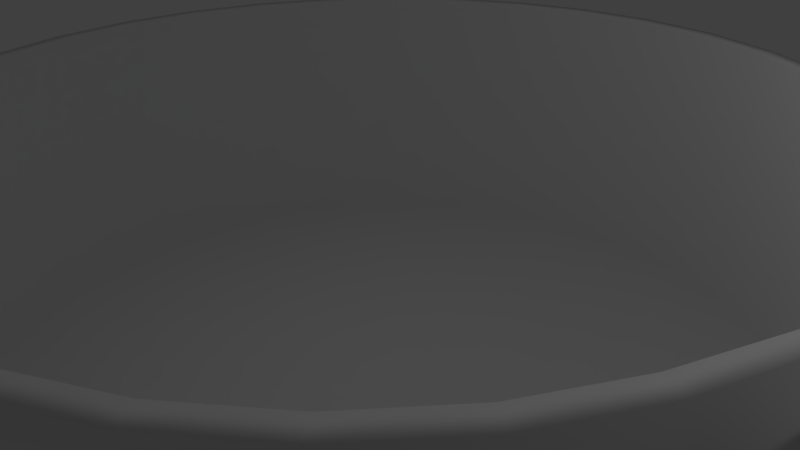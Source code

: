 # Source: arena.blend  (saved by Blender 2.72.0; exported with 4.5.12 LTS)
import bpy
from mathutils import Matrix  # noqa: F401  (used for matrix-valued properties, if any)

bpy.ops.wm.read_factory_settings(use_empty=True)
scene = bpy.context.scene
scene.name = 'Scene'

# ---- collections
col_collection_1 = bpy.data.collections.new('Collection 1'); scene.collection.children.link(col_collection_1)

# ---- world
world_world = bpy.data.worlds.new('World'); scene.world = world_world
world_world.color = (0.05088, 0.05088, 0.05088)
world_world.use_sun_shadow = False
world_world.sun_shadow_jitter_overblur = 0.0
world_world.cycles.sampling_method = 'MANUAL'
world_world.cycles.sample_map_resolution = 256

# ---- cameras
cam_camera = bpy.data.cameras.new('Camera')
cam_camera.clip_end = 100.0
cam_camera.lens = 35.0
cam_camera.sensor_width = 32.0
cam_camera.sensor_height = 18.0
cam_camera.ortho_scale = 7.314
cam_camera.dof.focus_distance = 0.0
cam_camera.dof.aperture_fstop = 128.0

# ---- lights
light_lamp = bpy.data.lights.new('Lamp', 'POINT')
light_lamp.transmission_factor = 0.0
light_lamp.cutoff_distance = 30.0
light_lamp.energy = 100.0
light_lamp.shadow_buffer_clip_start = 1.001
light_lamp.shadow_soft_size = 0.1
light_lamp.shadow_maximum_resolution = 0.006
light_lamp.use_absolute_resolution = True
light_lamp.cycles.use_multiple_importance_sampling = False

# ---- meshes
me_cylinder = bpy.data.meshes.new('Cylinder')
me_cylinder.from_pydata([(18.99, 0.9584, 1.99), (5.706, 0.9296, 1.99), (5.706, -0.9296, 1.99), (18.99, -0.9584, 1.99), (18.99, -0.9584, 2.0), (19.02, -0.9973, -1.942), (-1.112, 5.59, 2.0), (-1.128, 5.671, -1.931), (-2.181, 5.266, 2.0), (-2.213, 5.342, -1.931), (-3.167, 4.739, 2.0), (-3.212, 4.807, -1.931), (-4.031, 4.031, 2.0), (-4.088, 4.088, -1.931), (-4.739, 3.167, 2.0), (-4.807, 3.212, -1.931), (-5.266, 2.181, 2.0), (-5.342, 2.213, -1.931), (-5.59, 1.112, 2.0), (-5.671, 1.128, -1.931), (-5.7, 5.794e-06, 2.0), (-5.782, 5.794e-06, -1.931), (-5.59, -1.112, 2.0), (-5.671, -1.128, -1.931), (-5.266, -2.181, 2.0), (-5.342, -2.213, -1.931), (-4.739, -3.167, 2.0), (-4.807, -3.212, -1.931), (-4.031, -4.031, 2.0), (-4.088, -4.088, -1.931), (-3.167, -4.739, 2.0), (-3.212, -4.807, -1.931), (-2.181, -5.266, 2.0), (-2.213, -5.342, -1.931), (-1.112, -5.59, 2.0), (-1.128, -5.671, -1.931), (-1.955e-06, -5.7, 2.0), (-1.955e-06, -5.782, -1.931), (1.112, -5.59, 2.0), (1.128, -5.671, -1.931), (2.181, -5.266, 2.0), (2.213, -5.342, -1.931), (3.167, -4.739, 2.0), (3.212, -4.807, -1.931), (4.031, -4.031, 2.0), (4.088, -4.088, -1.931), (4.739, -3.167, 2.0), (4.807, -3.212, -1.931), (5.266, -2.181, 2.0), (5.342, -2.213, -1.931), (5.706, -0.9296, 2.0), (5.796, -1.051, -1.913), (19.02, 0.9973, -1.942), (18.99, 0.9584, 2.0), (5.706, 0.9296, 2.0), (5.796, 1.051, -1.913), (5.266, 2.181, 2.0), (5.342, 2.213, -1.931), (4.739, 3.167, 2.0), (4.807, 3.212, -1.931), (4.031, 4.031, 2.0), (4.088, 4.088, -1.931), (3.167, 4.739, 2.0), (3.212, 4.807, -1.931), (2.181, 5.266, 2.0), (2.213, 5.342, -1.931), (1.112, 5.59, 2.0), (1.128, 5.671, -1.931), (0.0, 5.7, 2.0), (0.0, 5.782, -1.931), (19.2, -1.171, 2.0), (19.2, -1.171, -2.0), (-1.171, 5.885, 2.0), (-1.171, 5.885, -2.0), (-2.296, 5.543, 2.0), (-2.296, 5.543, -2.0), (-3.333, 4.989, 2.0), (-3.333, 4.989, -2.0), (-4.243, 4.243, 2.0), (-4.243, 4.243, -2.0), (-4.989, 3.333, 2.0), (-4.989, 3.333, -2.0), (-5.543, 2.296, 2.0), (-5.543, 2.296, -2.0), (-5.885, 1.171, 2.0), (-5.885, 1.171, -2.0), (-6.0, 5.794e-06, 2.0), (-6.0, 5.794e-06, -2.0), (-5.885, -1.171, 2.0), (-5.885, -1.171, -2.0), (-5.543, -2.296, 2.0), (-5.543, -2.296, -2.0), (-4.989, -3.333, 2.0), (-4.989, -3.333, -2.0), (-4.243, -4.243, 2.0), (-4.243, -4.243, -2.0), (-3.333, -4.989, 2.0), (-3.333, -4.989, -2.0), (-2.296, -5.543, 2.0), (-2.296, -5.543, -2.0), (-1.171, -5.885, 2.0), (-1.171, -5.885, -2.0), (-1.955e-06, -6.0, 2.0), (-1.955e-06, -6.0, -2.0), (1.171, -5.885, 2.0), (1.171, -5.885, -2.0), (2.296, -5.543, 2.0), (2.296, -5.543, -2.0), (3.333, -4.989, 2.0), (3.333, -4.989, -2.0), (4.243, -4.243, 2.0), (4.243, -4.243, -2.0), (4.989, -3.333, 2.0), (4.989, -3.333, -2.0), (5.543, -2.296, 2.0), (5.543, -2.296, -2.0), (5.885, -1.171, 2.0), (5.885, -1.171, -2.0), (19.2, 1.171, -2.0), (19.2, 1.171, 2.0), (5.885, 1.171, 2.0), (5.885, 1.171, -2.0), (5.543, 2.296, 2.0), (5.543, 2.296, -2.0), (4.989, 3.333, 2.0), (4.989, 3.333, -2.0), (4.243, 4.243, 2.0), (4.243, 4.243, -2.0), (3.333, 4.989, 2.0), (3.333, 4.989, -2.0), (2.296, 5.543, 2.0), (2.296, 5.543, -2.0), (1.171, 5.885, 2.0), (1.171, 5.885, -2.0), (0.0, 6.0, 2.0), (0.0, 6.0, -2.0)], [], [(4, 50, 2, 3), (50, 54, 1, 2), (54, 53, 0, 1), (53, 4, 3, 0), (3, 2, 1, 0), (4, 53, 54, 50), (70, 119, 53, 4), (119, 120, 54, 53), (134, 72, 6, 68), (72, 74, 8, 6), (74, 76, 10, 8), (76, 78, 12, 10), (78, 80, 14, 12), (80, 82, 16, 14), (82, 84, 18, 16), (84, 86, 20, 18), (86, 88, 22, 20), (88, 90, 24, 22), (90, 92, 26, 24), (92, 94, 28, 26), (94, 96, 30, 28), (96, 98, 32, 30), (98, 100, 34, 32), (100, 102, 36, 34), (102, 104, 38, 36), (104, 106, 40, 38), (106, 108, 42, 40), (108, 110, 44, 42), (110, 112, 46, 44), (112, 114, 48, 46), (114, 116, 50, 48), (116, 70, 4, 50), (120, 122, 56, 54), (122, 124, 58, 56), (124, 126, 60, 58), (126, 128, 62, 60), (128, 130, 64, 62), (130, 132, 66, 64), (132, 134, 68, 66), (7, 9, 11, 13, 15, 17, 19, 21, 23, 25, 27, 29, 31, 33, 35, 37, 39, 41, 43, 45, 47, 49, 51, 55, 57, 59, 61, 63, 65, 67, 69), (55, 51, 5, 52), (4, 53, 52, 5), (7, 6, 8, 9), (69, 68, 6, 7), (9, 8, 10, 11), (11, 10, 12, 13), (13, 12, 14, 15), (15, 14, 16, 17), (17, 16, 18, 19), (19, 18, 20, 21), (21, 20, 22, 23), (23, 22, 24, 25), (25, 24, 26, 27), (27, 26, 28, 29), (29, 28, 30, 31), (31, 30, 32, 33), (33, 32, 34, 35), (35, 34, 36, 37), (37, 36, 38, 39), (39, 38, 40, 41), (41, 40, 42, 43), (43, 42, 44, 45), (45, 44, 46, 47), (47, 46, 48, 49), (49, 48, 50, 51), (4, 5, 51, 50), (52, 53, 54, 55), (55, 54, 56, 57), (57, 56, 58, 59), (59, 58, 60, 61), (61, 60, 62, 63), (63, 62, 64, 65), (65, 64, 66, 67), (67, 66, 68, 69), (135, 133, 131, 129, 127, 125, 123, 121, 117, 115, 113, 111, 109, 107, 105, 103, 101, 99, 97, 95, 93, 91, 89, 87, 85, 83, 81, 79, 77, 75, 73), (118, 71, 117, 121), (71, 118, 119, 70), (75, 74, 72, 73), (73, 72, 134, 135), (77, 76, 74, 75), (79, 78, 76, 77), (81, 80, 78, 79), (83, 82, 80, 81), (85, 84, 82, 83), (87, 86, 84, 85), (89, 88, 86, 87), (91, 90, 88, 89), (93, 92, 90, 91), (95, 94, 92, 93), (97, 96, 94, 95), (99, 98, 96, 97), (101, 100, 98, 99), (103, 102, 100, 101), (105, 104, 102, 103), (107, 106, 104, 105), (109, 108, 106, 107), (111, 110, 108, 109), (113, 112, 110, 111), (115, 114, 112, 113), (117, 116, 114, 115), (116, 117, 71, 70), (121, 120, 119, 118), (123, 122, 120, 121), (125, 124, 122, 123), (127, 126, 124, 125), (129, 128, 126, 127), (131, 130, 128, 129), (133, 132, 130, 131), (135, 134, 132, 133)])
me_cylinder.polygons.foreach_set('use_smooth', [True] * 109)
_uv = me_cylinder.uv_layers.new(name='UVMap')
_uv.uv.foreach_set('vector', [0.1868, 0.993, 0.4577, 0.6427, 0.4577, 0.6419, 0.1868, 0.9922, 0.4577, 0.6427, 0.3074, 0.6303, 0.3074, 0.6295, 0.4577, 0.6419, 0.3074, 0.6303, 0.03174, 0.9801, 0.03174, 0.9793, 0.3074, 0.6295, 0.03174, 0.9801, 0.1868, 0.993, 0.1868, 0.9922, 0.03174, 0.9793, 0.1868, 0.9922, 0.4577, 0.6419, 0.3074, 0.6295, 0.03174, 0.9793, 0.1868, 0.993, 0.03174, 0.9801, 0.3074, 0.6303, 0.4577, 0.6427, 0.1995, 1.0, 0.01022, 0.9843, 0.03174, 0.9801, 0.1868, 0.993, 0.01022, 0.9843, 0.2842, 0.6334, 0.3074, 0.6303, 0.03174, 0.9801, 0.01477, 0.4458, 0.04818, 0.4158, 0.07077, 0.4193, 0.03903, 0.4479, 0.04818, 0.4158, 0.09896, 0.3884, 0.119, 0.3933, 0.07077, 0.4193, 0.09896, 0.3884, 0.1652, 0.3648, 0.1819, 0.3708, 0.119, 0.3933, 0.1652, 0.3648, 0.2442, 0.3458, 0.257, 0.3528, 0.1819, 0.3708, 0.2442, 0.3458, 0.3331, 0.3322, 0.3414, 0.3399, 0.257, 0.3528, 0.3331, 0.3322, 0.4284, 0.3246, 0.432, 0.3326, 0.3414, 0.3399, 0.4284, 0.3246, 0.5265, 0.3231, 0.5251, 0.3313, 0.432, 0.3326, 0.5265, 0.3231, 0.6235, 0.3279, 0.6173, 0.3358, 0.5251, 0.3313, 0.6235, 0.3279, 0.7158, 0.3388, 0.705, 0.3462, 0.6173, 0.3358, 0.7158, 0.3388, 0.7998, 0.3554, 0.7848, 0.3619, 0.705, 0.3462, 0.7998, 0.3554, 0.8723, 0.3769, 0.8536, 0.3824, 0.7848, 0.3619, 0.8723, 0.3769, 0.9304, 0.4027, 0.9089, 0.4069, 0.8536, 0.3824, 0.9304, 0.4027, 0.9721, 0.4317, 0.9485, 0.4344, 0.9089, 0.4069, 0.9721, 0.4317, 0.9956, 0.4628, 0.9708, 0.4639, 0.9485, 0.4344, 0.9956, 0.4628, 1.0, 0.4947, 0.975, 0.4943, 0.9708, 0.4639, 1.0, 0.4947, 0.9852, 0.5263, 0.961, 0.5243, 0.975, 0.4943, 0.9852, 0.5263, 0.9518, 0.5564, 0.9292, 0.5529, 0.961, 0.5243, 0.9518, 0.5564, 0.901, 0.5838, 0.881, 0.5789, 0.9292, 0.5529, 0.901, 0.5838, 0.8348, 0.6074, 0.8181, 0.6014, 0.881, 0.5789, 0.8348, 0.6074, 0.7558, 0.6264, 0.743, 0.6194, 0.8181, 0.6014, 0.7558, 0.6264, 0.6669, 0.64, 0.6586, 0.6323, 0.743, 0.6194, 0.6669, 0.64, 0.5716, 0.6476, 0.568, 0.6395, 0.6586, 0.6323, 0.5716, 0.6476, 0.4735, 0.6491, 0.4577, 0.6427, 0.568, 0.6395, 0.4735, 0.6491, 0.1995, 1.0, 0.1868, 0.993, 0.4577, 0.6427, 0.2842, 0.6334, 0.2002, 0.6168, 0.2152, 0.6103, 0.3074, 0.6303, 0.2002, 0.6168, 0.1277, 0.5952, 0.1464, 0.5898, 0.2152, 0.6103, 0.1277, 0.5952, 0.06957, 0.5695, 0.09109, 0.5653, 0.1464, 0.5898, 0.06957, 0.5695, 0.02794, 0.5405, 0.05154, 0.5378, 0.09109, 0.5653, 0.02794, 0.5405, 0.004447, 0.5094, 0.02922, 0.5083, 0.05154, 0.5378, 0.004447, 0.5094, 0.0, 0.4775, 0.025, 0.4779, 0.02922, 0.5083, 0.0, 0.4775, 0.01477, 0.4458, 0.03903, 0.4479, 0.025, 0.4779, 0.06463, 0.1007, 0.1136, 0.07436, 0.1773, 0.05159, 0.2535, 0.03332, 0.3392, 0.02025, 0.431, 0.01287, 0.5255, 0.01147, 0.619, 0.01611, 0.7079, 0.0266, 0.7889, 0.04255, 0.8587, 0.06334, 0.9148, 0.08817, 0.9549, 0.1161, 0.9775, 0.146, 0.9818, 0.1768, 0.9676, 0.2073, 0.9354, 0.2363, 0.8864, 0.2627, 0.8227, 0.2854, 0.7465, 0.3037, 0.6608, 0.3168, 0.569, 0.3242, 0.4657, 0.3298, 0.2957, 0.3157, 0.2111, 0.2945, 0.1413, 0.2737, 0.08523, 0.2489, 0.04512, 0.2209, 0.02248, 0.191, 0.0182, 0.1602, 0.03243, 0.1297, 0.2957, 0.3157, 0.4657, 0.3298, 0.1891, 0.6758, 0.02779, 0.6624, 0.1868, 0.993, 0.03174, 0.9801, 0.02779, 0.6624, 0.1891, 0.6758, 0.06463, 0.1007, 0.07077, 0.4193, 0.119, 0.3933, 0.1136, 0.07436, 0.03243, 0.1297, 0.03903, 0.4479, 0.07077, 0.4193, 0.06463, 0.1007, 0.1136, 0.07436, 0.119, 0.3933, 0.1819, 0.3708, 0.1773, 0.05159, 0.1773, 0.05159, 0.1819, 0.3708, 0.257, 0.3528, 0.2535, 0.03332, 0.2535, 0.03332, 0.257, 0.3528, 0.3414, 0.3399, 0.3392, 0.02025, 0.3392, 0.02025, 0.3414, 0.3399, 0.432, 0.3326, 0.431, 0.01287, 0.431, 0.01287, 0.432, 0.3326, 0.5251, 0.3313, 0.5255, 0.01147, 0.5255, 0.01147, 0.5251, 0.3313, 0.6173, 0.3358, 0.619, 0.01611, 0.619, 0.01611, 0.6173, 0.3358, 0.705, 0.3462, 0.7079, 0.0266, 0.7079, 0.0266, 0.705, 0.3462, 0.7848, 0.3619, 0.7889, 0.04255, 0.7889, 0.04255, 0.7848, 0.3619, 0.8536, 0.3824, 0.8587, 0.06334, 0.8587, 0.06334, 0.8536, 0.3824, 0.9089, 0.4069, 0.9148, 0.08817, 0.9148, 0.08817, 0.9089, 0.4069, 0.9485, 0.4344, 0.9549, 0.1161, 0.9549, 0.1161, 0.9485, 0.4344, 0.9708, 0.4639, 0.9775, 0.146, 0.9775, 0.146, 0.9708, 0.4639, 0.975, 0.4943, 0.9818, 0.1768, 0.9818, 0.1768, 0.975, 0.4943, 0.961, 0.5243, 0.9676, 0.2073, 0.9676, 0.2073, 0.961, 0.5243, 0.9292, 0.5529, 0.9354, 0.2363, 0.9354, 0.2363, 0.9292, 0.5529, 0.881, 0.5789, 0.8864, 0.2627, 0.8864, 0.2627, 0.881, 0.5789, 0.8181, 0.6014, 0.8227, 0.2854, 0.8227, 0.2854, 0.8181, 0.6014, 0.743, 0.6194, 0.7465, 0.3037, 0.7465, 0.3037, 0.743, 0.6194, 0.6586, 0.6323, 0.6608, 0.3168, 0.6608, 0.3168, 0.6586, 0.6323, 0.568, 0.6395, 0.569, 0.3242, 0.569, 0.3242, 0.568, 0.6395, 0.4577, 0.6427, 0.4657, 0.3298, 0.1868, 0.993, 0.1891, 0.6758, 0.4657, 0.3298, 0.4577, 0.6427, 0.02779, 0.6624, 0.03174, 0.9801, 0.3074, 0.6303, 0.2957, 0.3157, 0.2957, 0.3157, 0.3074, 0.6303, 0.2152, 0.6103, 0.2111, 0.2945, 0.2111, 0.2945, 0.2152, 0.6103, 0.1464, 0.5898, 0.1413, 0.2737, 0.1413, 0.2737, 0.1464, 0.5898, 0.09109, 0.5653, 0.08523, 0.2489, 0.08523, 0.2489, 0.09109, 0.5653, 0.05154, 0.5378, 0.04512, 0.2209, 0.04512, 0.2209, 0.05154, 0.5378, 0.02922, 0.5083, 0.02248, 0.191, 0.02248, 0.191, 0.02922, 0.5083, 0.025, 0.4779, 0.0182, 0.1602, 0.0182, 0.1602, 0.025, 0.4779, 0.03903, 0.4479, 0.03243, 0.1297, 0.01477, 0.1227, 0.0, 0.1544, 0.004447, 0.1863, 0.02794, 0.2174, 0.06957, 0.2463, 0.1277, 0.2721, 0.2002, 0.2937, 0.2842, 0.3102, 0.4735, 0.3259, 0.5716, 0.3245, 0.6669, 0.3168, 0.7558, 0.3033, 0.8348, 0.2843, 0.901, 0.2607, 0.9518, 0.2333, 0.9852, 0.2032, 1.0, 0.1716, 0.9956, 0.1396, 0.9721, 0.1086, 0.9304, 0.0796, 0.8723, 0.05383, 0.7998, 0.03226, 0.7158, 0.0157, 0.6235, 0.004813, 0.5265, 0.0, 0.4284, 0.001449, 0.3331, 0.009106, 0.2442, 0.02268, 0.1652, 0.04164, 0.09896, 0.06526, 0.04818, 0.09264, 0.01022, 0.6612, 0.1995, 0.6769, 0.4735, 0.3259, 0.2842, 0.3102, 0.1995, 0.6769, 0.01022, 0.6612, 0.01022, 0.9843, 0.1995, 1.0, 0.09896, 0.06526, 0.09896, 0.3884, 0.04818, 0.4158, 0.04818, 0.09264, 0.04818, 0.09264, 0.04818, 0.4158, 0.01477, 0.4458, 0.01477, 0.1227, 0.1652, 0.04164, 0.1652, 0.3648, 0.09896, 0.3884, 0.09896, 0.06526, 0.2442, 0.02268, 0.2442, 0.3458, 0.1652, 0.3648, 0.1652, 0.04164, 0.3331, 0.009106, 0.3331, 0.3322, 0.2442, 0.3458, 0.2442, 0.02268, 0.4284, 0.001449, 0.4284, 0.3246, 0.3331, 0.3322, 0.3331, 0.009106, 0.5265, 0.0, 0.5265, 0.3231, 0.4284, 0.3246, 0.4284, 0.001449, 0.6235, 0.004813, 0.6235, 0.3279, 0.5265, 0.3231, 0.5265, 0.0, 0.7158, 0.0157, 0.7158, 0.3388, 0.6235, 0.3279, 0.6235, 0.004813, 0.7998, 0.03226, 0.7998, 0.3554, 0.7158, 0.3388, 0.7158, 0.0157, 0.8723, 0.05383, 0.8723, 0.3769, 0.7998, 0.3554, 0.7998, 0.03226, 0.9304, 0.0796, 0.9304, 0.4027, 0.8723, 0.3769, 0.8723, 0.05383, 0.9721, 0.1086, 0.9721, 0.4317, 0.9304, 0.4027, 0.9304, 0.0796, 0.9956, 0.1396, 0.9956, 0.4628, 0.9721, 0.4317, 0.9721, 0.1086, 1.0, 0.1716, 1.0, 0.4947, 0.9956, 0.4628, 0.9956, 0.1396, 0.9852, 0.2032, 0.9852, 0.5263, 1.0, 0.4947, 1.0, 0.1716, 0.9518, 0.2333, 0.9518, 0.5564, 0.9852, 0.5263, 0.9852, 0.2032, 0.901, 0.2607, 0.901, 0.5838, 0.9518, 0.5564, 0.9518, 0.2333, 0.8348, 0.2843, 0.8348, 0.6074, 0.901, 0.5838, 0.901, 0.2607, 0.7558, 0.3033, 0.7558, 0.6264, 0.8348, 0.6074, 0.8348, 0.2843, 0.6669, 0.3168, 0.6669, 0.64, 0.7558, 0.6264, 0.7558, 0.3033, 0.5716, 0.3245, 0.5716, 0.6476, 0.6669, 0.64, 0.6669, 0.3168, 0.4735, 0.3259, 0.4735, 0.6491, 0.5716, 0.6476, 0.5716, 0.3245, 0.4735, 0.6491, 0.4735, 0.3259, 0.1995, 0.6769, 0.1995, 1.0, 0.2842, 0.3102, 0.2842, 0.6334, 0.01022, 0.9843, 0.01022, 0.6612, 0.2002, 0.2937, 0.2002, 0.6168, 0.2842, 0.6334, 0.2842, 0.3102, 0.1277, 0.2721, 0.1277, 0.5952, 0.2002, 0.6168, 0.2002, 0.2937, 0.06957, 0.2463, 0.06957, 0.5695, 0.1277, 0.5952, 0.1277, 0.2721, 0.02794, 0.2174, 0.02794, 0.5405, 0.06957, 0.5695, 0.06957, 0.2463, 0.004447, 0.1863, 0.004447, 0.5094, 0.02794, 0.5405, 0.02794, 0.2174, 0.0, 0.1544, 0.0, 0.4775, 0.004447, 0.5094, 0.004447, 0.1863, 0.01477, 0.1227, 0.01477, 0.4458, 0.0, 0.4775, 0.0, 0.1544])
me_cylinder.use_remesh_preserve_volume = False
me_cylinder.use_remesh_preserve_attributes = False
me_cylinder.use_mirror_vertex_groups = False
me_cylinder.update()

# ---- objects
ob_cylinder = bpy.data.objects.new('Cylinder', me_cylinder)
ob_lamp = bpy.data.objects.new('Lamp', light_lamp)
ob_camera = bpy.data.objects.new('Camera', cam_camera)

# ---- transforms, parenting, visibility, modifiers, constraints
ob_cylinder.location = (0.0, 0.0, 0.0)
ob_cylinder.lineart.crease_threshold = 0.0
ob_lamp.location = (4.076, 1.005, 5.904)
ob_lamp.rotation_euler = (0.6503, 0.05522, 1.866)
ob_lamp.lock_rotations_4d = False
ob_lamp.empty_display_type = 'ARROWS'
ob_lamp.color = (0.0, 0.0, 0.0, 0.0)
ob_lamp.lineart.crease_threshold = 0.0
ob_camera.location = (7.481, -6.508, 5.344)
ob_camera.rotation_euler = (1.109, 0.01082, 0.8149)
ob_camera.lock_rotations_4d = False
ob_camera.empty_display_type = 'ARROWS'
ob_camera.color = (0.0, 0.0, 0.0, 0.0)
ob_camera.display_type = 'WIRE'
ob_camera.lineart.crease_threshold = 0.0

# ---- collection membership
col_collection_1.objects.link(ob_cylinder)
col_collection_1.objects.link(ob_lamp)
col_collection_1.objects.link(ob_camera)

# ---- scene / render settings (as saved in the file)
scene.camera = ob_camera
scene.frame_start = 1; scene.frame_end = 250; scene.frame_set(1)
scene.render.engine = 'BLENDER_EEVEE_NEXT'
scene.render.resolution_percentage = 50
scene.render.dither_intensity = 0.0
scene.cycles.use_denoising = False
scene.cycles.samples = 10
scene.cycles.sampling_pattern = 'TABULATED_SOBOL'
scene.cycles.light_sampling_threshold = 0.0
scene.cycles.use_adaptive_sampling = False
scene.cycles.use_light_tree = False
scene.cycles.blur_glossy = 0.0
scene.cycles.pixel_filter_type = 'GAUSSIAN'
scene.cycles.sample_clamp_indirect = 0.0
scene.view_settings.view_transform = 'Standard'
bpy.context.view_layer.update()
